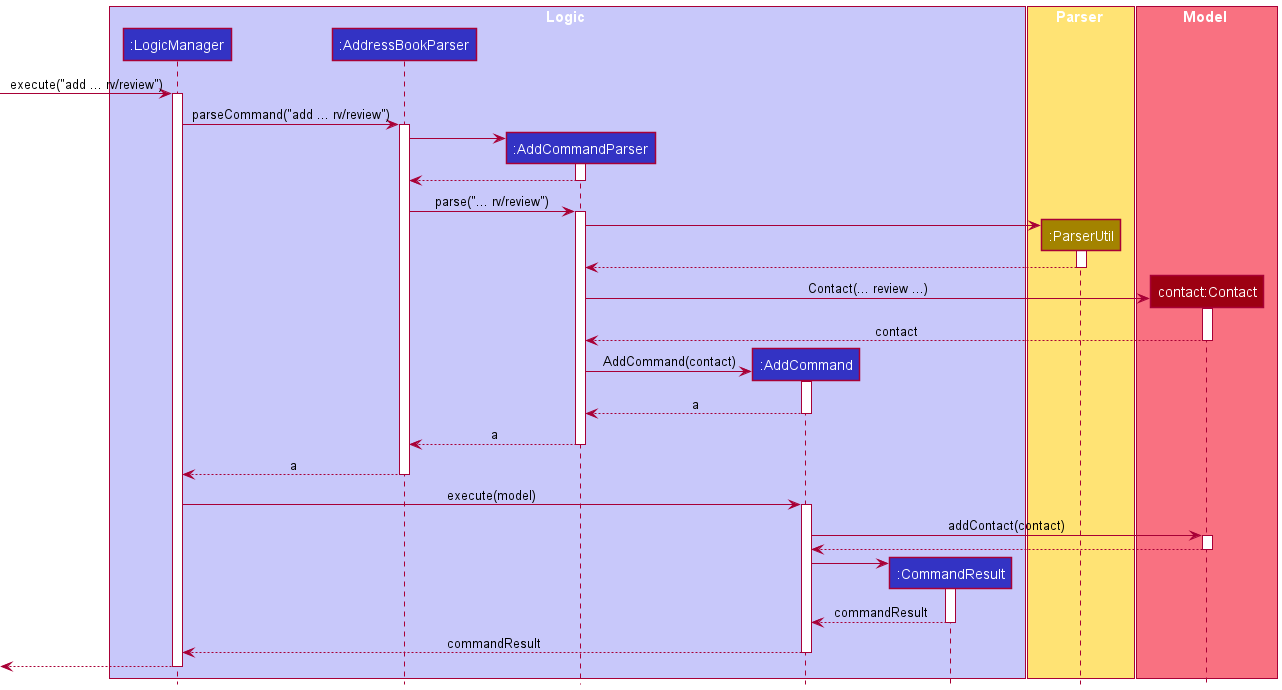

The diagram above was rendered by PlantUML. Its source (embedded in the PNG):
@startuml
!include style.puml
'https://plantuml.com/sequence-diagram

box Logic LOGIC_COLOR_T1

participant ":LogicManager" as LogicManager LOGIC_COLOR
participant ":AddressBookParser" as AddressBookParser LOGIC_COLOR
participant ":AddCommandParser" as AddCommandParser LOGIC_COLOR
participant ":AddCommand" as AddCommand LOGIC_COLOR
participant ":CommandResult" as CommandResult LOGIC_COLOR

end box

box Parser STORAGE_COLOR_T1

participant ":ParserUtil" as ParserUtil STORAGE_COLOR
end box

box Model MODEL_COLOR_T1

participant "contact:Contact" as Contact MODEL_COLOR
end box


[-> LogicManager : execute("add ... rv/review")
activate LogicManager

LogicManager -> AddressBookParser : parseCommand("add ... rv/review")
activate AddressBookParser

create AddCommandParser
AddressBookParser -> AddCommandParser
activate AddCommandParser

AddCommandParser --> AddressBookParser
deactivate AddCommandParser

AddressBookParser -> AddCommandParser : parse("... rv/review")
activate AddCommandParser

create ParserUtil
AddCommandParser -> ParserUtil
activate ParserUtil

ParserUtil --> AddCommandParser
deactivate ParserUtil

create Contact
AddCommandParser -> Contact : Contact(... review ...)
activate Contact

Contact --> AddCommandParser : contact
deactivate Contact

create AddCommand
AddCommandParser -> AddCommand : AddCommand(contact)
activate AddCommand

AddCommand --> AddCommandParser:a
deactivate AddCommand

AddCommandParser --> AddressBookParser:a
deactivate AddCommandParser

AddressBookParser --> LogicManager:a
deactivate AddressBookParser

LogicManager -> AddCommand : execute(model)
activate AddCommand

AddCommand -> Contact : addContact(contact)
activate Contact

Contact --> AddCommand
deactivate Contact

create CommandResult
AddCommand -> CommandResult
activate CommandResult

CommandResult --> AddCommand : commandResult
deactivate CommandResult

AddCommand --> LogicManager : commandResult
deactivate AddCommand

[<--LogicManager
deactivate LogicManager

@enduml